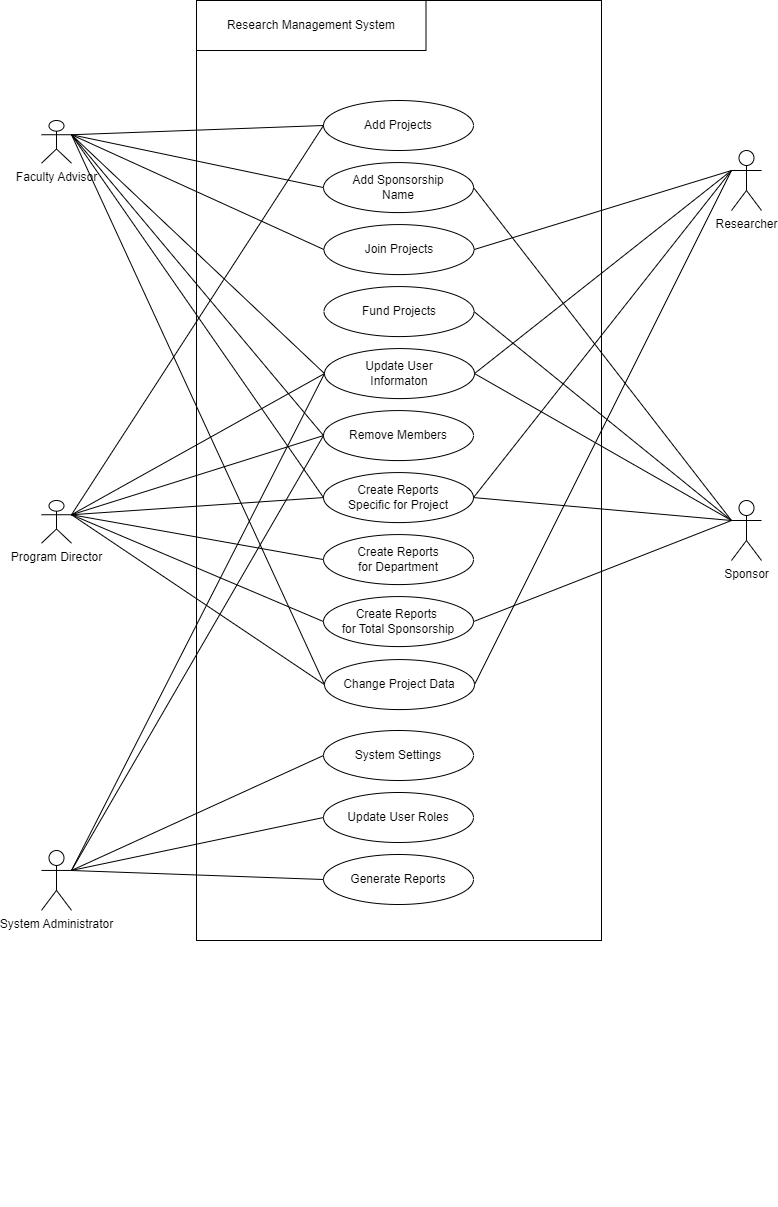

The diagram above was exported from draw.io. Its source (the exported page's mxGraphModel, read from the mxfile embedded in the PNG):
<mxGraphModel dx="2314" dy="1196" grid="1" gridSize="10" guides="1" tooltips="1" connect="1" arrows="1" fold="1" page="1" pageScale="1" pageWidth="850" pageHeight="1100" math="0" shadow="0">
  <root>
    <mxCell id="0" />
    <mxCell id="1" parent="0" />
    <mxCell id="Pm5u3H1z8by2jEkY2p9G-5" value="" style="group" parent="1" vertex="1" connectable="0">
      <mxGeometry x="275" width="405" height="1100" as="geometry" />
    </mxCell>
    <mxCell id="Pm5u3H1z8by2jEkY2p9G-2" value="" style="rounded=0;whiteSpace=wrap;html=1;" parent="Pm5u3H1z8by2jEkY2p9G-5" vertex="1">
      <mxGeometry width="405" height="940" as="geometry" />
    </mxCell>
    <mxCell id="Pm5u3H1z8by2jEkY2p9G-4" value="Research Management System" style="rounded=0;whiteSpace=wrap;html=1;" parent="Pm5u3H1z8by2jEkY2p9G-5" vertex="1">
      <mxGeometry width="229.5" height="50" as="geometry" />
    </mxCell>
    <mxCell id="2xes0_FK-Emr16ivV42R-11" style="edgeStyle=orthogonalEdgeStyle;rounded=0;orthogonalLoop=1;jettySize=auto;html=1;exitX=0.5;exitY=1;exitDx=0;exitDy=0;" parent="Pm5u3H1z8by2jEkY2p9G-5" edge="1">
      <mxGeometry relative="1" as="geometry">
        <mxPoint x="201.25" y="738.6990476190475" as="sourcePoint" />
        <mxPoint x="201.25" y="738.6990476190475" as="targetPoint" />
      </mxGeometry>
    </mxCell>
    <mxCell id="2xes0_FK-Emr16ivV42R-17" value="Add Projects" style="ellipse;whiteSpace=wrap;html=1;" parent="Pm5u3H1z8by2jEkY2p9G-5" vertex="1">
      <mxGeometry x="127" y="99.9989189189189" width="150" height="50" as="geometry" />
    </mxCell>
    <mxCell id="2xes0_FK-Emr16ivV42R-21" value="Add Sponsorship&lt;div&gt;Name&lt;/div&gt;" style="ellipse;whiteSpace=wrap;html=1;" parent="Pm5u3H1z8by2jEkY2p9G-5" vertex="1">
      <mxGeometry x="127.00000000000001" y="162.07999999999998" width="150" height="50" as="geometry" />
    </mxCell>
    <mxCell id="2xes0_FK-Emr16ivV42R-22" value="Join Projects" style="ellipse;whiteSpace=wrap;html=1;" parent="Pm5u3H1z8by2jEkY2p9G-5" vertex="1">
      <mxGeometry x="127.50000000000001" y="224.07999999999998" width="150" height="50" as="geometry" />
    </mxCell>
    <mxCell id="2xes0_FK-Emr16ivV42R-23" value="Fund Projects" style="ellipse;whiteSpace=wrap;html=1;" parent="Pm5u3H1z8by2jEkY2p9G-5" vertex="1">
      <mxGeometry x="127.50000000000001" y="286.08" width="150" height="50" as="geometry" />
    </mxCell>
    <mxCell id="2xes0_FK-Emr16ivV42R-24" value="Update User&lt;div&gt;Informaton&lt;/div&gt;" style="ellipse;whiteSpace=wrap;html=1;" parent="Pm5u3H1z8by2jEkY2p9G-5" vertex="1">
      <mxGeometry x="128" y="348.08" width="150" height="50" as="geometry" />
    </mxCell>
    <mxCell id="2xes0_FK-Emr16ivV42R-25" value="Remove Members" style="ellipse;whiteSpace=wrap;html=1;" parent="Pm5u3H1z8by2jEkY2p9G-5" vertex="1">
      <mxGeometry x="127" y="410.08" width="150" height="50" as="geometry" />
    </mxCell>
    <mxCell id="2xes0_FK-Emr16ivV42R-26" value="Create Reports&lt;div&gt;Specific for Project&lt;/div&gt;" style="ellipse;whiteSpace=wrap;html=1;" parent="Pm5u3H1z8by2jEkY2p9G-5" vertex="1">
      <mxGeometry x="127" y="472.08" width="150" height="50" as="geometry" />
    </mxCell>
    <mxCell id="2xes0_FK-Emr16ivV42R-27" value="Create Reports&lt;div&gt;for Department&lt;/div&gt;" style="ellipse;whiteSpace=wrap;html=1;" parent="Pm5u3H1z8by2jEkY2p9G-5" vertex="1">
      <mxGeometry x="127.00000000000001" y="534.08" width="150" height="50" as="geometry" />
    </mxCell>
    <mxCell id="2xes0_FK-Emr16ivV42R-28" value="Create Reports&amp;nbsp;&lt;div&gt;for Total Sponsorship&lt;/div&gt;" style="ellipse;whiteSpace=wrap;html=1;" parent="Pm5u3H1z8by2jEkY2p9G-5" vertex="1">
      <mxGeometry x="127.00000000000001" y="596.08" width="150" height="50" as="geometry" />
    </mxCell>
    <mxCell id="2xes0_FK-Emr16ivV42R-30" style="edgeStyle=orthogonalEdgeStyle;rounded=0;orthogonalLoop=1;jettySize=auto;html=1;exitX=0.5;exitY=1;exitDx=0;exitDy=0;" parent="Pm5u3H1z8by2jEkY2p9G-5" edge="1">
      <mxGeometry relative="1" as="geometry">
        <mxPoint x="201.25" y="873.6190476190475" as="sourcePoint" />
        <mxPoint x="201.25" y="873.6190476190475" as="targetPoint" />
      </mxGeometry>
    </mxCell>
    <mxCell id="2xes0_FK-Emr16ivV42R-31" value="Change Project Data" style="ellipse;whiteSpace=wrap;html=1;" parent="Pm5u3H1z8by2jEkY2p9G-5" vertex="1">
      <mxGeometry x="128" y="659.08" width="150" height="50" as="geometry" />
    </mxCell>
    <mxCell id="2xes0_FK-Emr16ivV42R-34" value="System Settings" style="ellipse;whiteSpace=wrap;html=1;" parent="Pm5u3H1z8by2jEkY2p9G-5" vertex="1">
      <mxGeometry x="127" y="730" width="150" height="50" as="geometry" />
    </mxCell>
    <mxCell id="2xes0_FK-Emr16ivV42R-35" style="edgeStyle=orthogonalEdgeStyle;rounded=0;orthogonalLoop=1;jettySize=auto;html=1;exitX=0.5;exitY=1;exitDx=0;exitDy=0;" parent="Pm5u3H1z8by2jEkY2p9G-5" edge="1">
      <mxGeometry relative="1" as="geometry">
        <mxPoint x="200.25" y="813.6190476190475" as="sourcePoint" />
        <mxPoint x="200.25" y="813.6190476190475" as="targetPoint" />
      </mxGeometry>
    </mxCell>
    <mxCell id="2xes0_FK-Emr16ivV42R-36" style="edgeStyle=orthogonalEdgeStyle;rounded=0;orthogonalLoop=1;jettySize=auto;html=1;exitX=0.5;exitY=1;exitDx=0;exitDy=0;" parent="Pm5u3H1z8by2jEkY2p9G-5" edge="1">
      <mxGeometry relative="1" as="geometry">
        <mxPoint x="196.75" y="1197.6190476190475" as="sourcePoint" />
        <mxPoint x="196.75" y="1197.6190476190475" as="targetPoint" />
      </mxGeometry>
    </mxCell>
    <mxCell id="2xes0_FK-Emr16ivV42R-37" value="Update User Roles" style="ellipse;whiteSpace=wrap;html=1;" parent="Pm5u3H1z8by2jEkY2p9G-5" vertex="1">
      <mxGeometry x="127" y="792" width="150" height="50" as="geometry" />
    </mxCell>
    <mxCell id="2xes0_FK-Emr16ivV42R-38" value="Generate Reports" style="ellipse;whiteSpace=wrap;html=1;" parent="Pm5u3H1z8by2jEkY2p9G-5" vertex="1">
      <mxGeometry x="127" y="854" width="150" height="50" as="geometry" />
    </mxCell>
    <mxCell id="Pm5u3H1z8by2jEkY2p9G-1" value="Researcher" style="shape=umlActor;verticalLabelPosition=bottom;verticalAlign=top;html=1;outlineConnect=0;" parent="1" vertex="1">
      <mxGeometry x="810" y="150" width="30" height="60" as="geometry" />
    </mxCell>
    <mxCell id="2xes0_FK-Emr16ivV42R-2" value="Faculty Advisor&lt;br&gt;&lt;div&gt;&lt;br&gt;&lt;/div&gt;" style="shape=umlActor;verticalLabelPosition=bottom;verticalAlign=top;html=1;outlineConnect=0;" parent="1" vertex="1">
      <mxGeometry x="120" y="120.00423728813564" width="30" height="42.71186440677966" as="geometry" />
    </mxCell>
    <mxCell id="2xes0_FK-Emr16ivV42R-5" value="System Administrator" style="shape=umlActor;verticalLabelPosition=bottom;verticalAlign=top;html=1;outlineConnect=0;" parent="1" vertex="1">
      <mxGeometry x="120" y="850" width="30" height="59.83" as="geometry" />
    </mxCell>
    <mxCell id="XsYN3WBrvLkg4Awm20ru-3" value="&lt;div&gt;Program Director&lt;/div&gt;" style="shape=umlActor;verticalLabelPosition=bottom;verticalAlign=top;html=1;outlineConnect=0;" vertex="1" parent="1">
      <mxGeometry x="120" y="500.00423728813564" width="30" height="42.71186440677966" as="geometry" />
    </mxCell>
    <mxCell id="XsYN3WBrvLkg4Awm20ru-4" value="" style="endArrow=none;html=1;rounded=0;exitX=1;exitY=0.3333333333333333;exitDx=0;exitDy=0;exitPerimeter=0;entryX=0;entryY=0.5;entryDx=0;entryDy=0;" edge="1" parent="1" source="2xes0_FK-Emr16ivV42R-2" target="2xes0_FK-Emr16ivV42R-17">
      <mxGeometry width="50" height="50" relative="1" as="geometry">
        <mxPoint x="190" y="140" as="sourcePoint" />
        <mxPoint x="240" y="90" as="targetPoint" />
      </mxGeometry>
    </mxCell>
    <mxCell id="XsYN3WBrvLkg4Awm20ru-5" value="" style="endArrow=none;html=1;rounded=0;exitX=1;exitY=0.3333333333333333;exitDx=0;exitDy=0;exitPerimeter=0;entryX=0;entryY=0.5;entryDx=0;entryDy=0;" edge="1" parent="1" source="2xes0_FK-Emr16ivV42R-2" target="2xes0_FK-Emr16ivV42R-21">
      <mxGeometry width="50" height="50" relative="1" as="geometry">
        <mxPoint x="160" y="144" as="sourcePoint" />
        <mxPoint x="412" y="135" as="targetPoint" />
      </mxGeometry>
    </mxCell>
    <mxCell id="XsYN3WBrvLkg4Awm20ru-6" value="Sponsor" style="shape=umlActor;verticalLabelPosition=bottom;verticalAlign=top;html=1;outlineConnect=0;" vertex="1" parent="1">
      <mxGeometry x="810" y="500" width="30" height="60" as="geometry" />
    </mxCell>
    <mxCell id="XsYN3WBrvLkg4Awm20ru-7" value="" style="endArrow=none;html=1;rounded=0;exitX=1;exitY=0.3333333333333333;exitDx=0;exitDy=0;exitPerimeter=0;entryX=0;entryY=0.5;entryDx=0;entryDy=0;" edge="1" parent="1" source="2xes0_FK-Emr16ivV42R-2" target="2xes0_FK-Emr16ivV42R-22">
      <mxGeometry width="50" height="50" relative="1" as="geometry">
        <mxPoint x="160" y="144" as="sourcePoint" />
        <mxPoint x="412" y="197" as="targetPoint" />
      </mxGeometry>
    </mxCell>
    <mxCell id="XsYN3WBrvLkg4Awm20ru-8" value="" style="endArrow=none;html=1;rounded=0;exitX=0;exitY=0.3333333333333333;exitDx=0;exitDy=0;exitPerimeter=0;entryX=1;entryY=0.5;entryDx=0;entryDy=0;" edge="1" parent="1" source="Pm5u3H1z8by2jEkY2p9G-1" target="2xes0_FK-Emr16ivV42R-22">
      <mxGeometry width="50" height="50" relative="1" as="geometry">
        <mxPoint x="160" y="144" as="sourcePoint" />
        <mxPoint x="413" y="259" as="targetPoint" />
      </mxGeometry>
    </mxCell>
    <mxCell id="XsYN3WBrvLkg4Awm20ru-9" value="" style="endArrow=none;html=1;rounded=0;exitX=0;exitY=0.3333333333333333;exitDx=0;exitDy=0;exitPerimeter=0;entryX=1;entryY=0.5;entryDx=0;entryDy=0;" edge="1" parent="1" source="XsYN3WBrvLkg4Awm20ru-6" target="2xes0_FK-Emr16ivV42R-23">
      <mxGeometry width="50" height="50" relative="1" as="geometry">
        <mxPoint x="820" y="180" as="sourcePoint" />
        <mxPoint x="563" y="259" as="targetPoint" />
      </mxGeometry>
    </mxCell>
    <mxCell id="XsYN3WBrvLkg4Awm20ru-10" value="" style="endArrow=none;html=1;rounded=0;exitX=1;exitY=0.5;exitDx=0;exitDy=0;entryX=0;entryY=0.3333333333333333;entryDx=0;entryDy=0;entryPerimeter=0;" edge="1" parent="1" source="2xes0_FK-Emr16ivV42R-24" target="Pm5u3H1z8by2jEkY2p9G-1">
      <mxGeometry width="50" height="50" relative="1" as="geometry">
        <mxPoint x="820" y="520" as="sourcePoint" />
        <mxPoint x="563" y="321" as="targetPoint" />
      </mxGeometry>
    </mxCell>
    <mxCell id="XsYN3WBrvLkg4Awm20ru-11" value="" style="endArrow=none;html=1;rounded=0;exitX=0;exitY=0.5;exitDx=0;exitDy=0;entryX=1;entryY=0.3333333333333333;entryDx=0;entryDy=0;entryPerimeter=0;" edge="1" parent="1" source="2xes0_FK-Emr16ivV42R-24" target="2xes0_FK-Emr16ivV42R-2">
      <mxGeometry width="50" height="50" relative="1" as="geometry">
        <mxPoint x="563" y="383" as="sourcePoint" />
        <mxPoint x="820" y="180" as="targetPoint" />
      </mxGeometry>
    </mxCell>
    <mxCell id="XsYN3WBrvLkg4Awm20ru-12" value="" style="endArrow=none;html=1;rounded=0;exitX=0;exitY=0.5;exitDx=0;exitDy=0;entryX=1;entryY=0.3333333333333333;entryDx=0;entryDy=0;entryPerimeter=0;" edge="1" parent="1" source="2xes0_FK-Emr16ivV42R-25" target="2xes0_FK-Emr16ivV42R-2">
      <mxGeometry width="50" height="50" relative="1" as="geometry">
        <mxPoint x="413" y="383" as="sourcePoint" />
        <mxPoint x="160" y="240" as="targetPoint" />
      </mxGeometry>
    </mxCell>
    <mxCell id="XsYN3WBrvLkg4Awm20ru-13" value="" style="endArrow=none;html=1;rounded=0;entryX=1;entryY=0.3333333333333333;entryDx=0;entryDy=0;entryPerimeter=0;exitX=0;exitY=0.5;exitDx=0;exitDy=0;" edge="1" parent="1" source="2xes0_FK-Emr16ivV42R-26" target="XsYN3WBrvLkg4Awm20ru-3">
      <mxGeometry width="50" height="50" relative="1" as="geometry">
        <mxPoint x="235" y="456.1889763779527" as="sourcePoint" />
        <mxPoint x="120" y="320" as="targetPoint" />
      </mxGeometry>
    </mxCell>
    <mxCell id="XsYN3WBrvLkg4Awm20ru-14" value="" style="endArrow=none;html=1;rounded=0;exitX=0;exitY=0.5;exitDx=0;exitDy=0;entryX=1;entryY=0.3333333333333333;entryDx=0;entryDy=0;entryPerimeter=0;" edge="1" parent="1" source="2xes0_FK-Emr16ivV42R-26" target="2xes0_FK-Emr16ivV42R-2">
      <mxGeometry width="50" height="50" relative="1" as="geometry">
        <mxPoint x="412" y="507" as="sourcePoint" />
        <mxPoint x="130" y="280" as="targetPoint" />
      </mxGeometry>
    </mxCell>
    <mxCell id="XsYN3WBrvLkg4Awm20ru-15" value="" style="endArrow=none;html=1;rounded=0;exitX=0;exitY=0.5;exitDx=0;exitDy=0;entryX=1;entryY=0.3333333333333333;entryDx=0;entryDy=0;entryPerimeter=0;" edge="1" parent="1" source="2xes0_FK-Emr16ivV42R-27" target="XsYN3WBrvLkg4Awm20ru-3">
      <mxGeometry width="50" height="50" relative="1" as="geometry">
        <mxPoint x="412" y="507" as="sourcePoint" />
        <mxPoint x="160" y="140" as="targetPoint" />
      </mxGeometry>
    </mxCell>
    <mxCell id="XsYN3WBrvLkg4Awm20ru-16" value="" style="endArrow=none;html=1;rounded=0;entryX=1;entryY=0.5;entryDx=0;entryDy=0;exitX=0;exitY=0.3333333333333333;exitDx=0;exitDy=0;exitPerimeter=0;" edge="1" parent="1" source="XsYN3WBrvLkg4Awm20ru-6" target="2xes0_FK-Emr16ivV42R-28">
      <mxGeometry width="50" height="50" relative="1" as="geometry">
        <mxPoint x="760" y="580" as="sourcePoint" />
        <mxPoint x="563" y="321" as="targetPoint" />
      </mxGeometry>
    </mxCell>
    <mxCell id="XsYN3WBrvLkg4Awm20ru-17" value="" style="endArrow=none;html=1;rounded=0;entryX=1;entryY=0.5;entryDx=0;entryDy=0;exitX=0;exitY=0.3333333333333333;exitDx=0;exitDy=0;exitPerimeter=0;" edge="1" parent="1" source="XsYN3WBrvLkg4Awm20ru-6" target="2xes0_FK-Emr16ivV42R-26">
      <mxGeometry width="50" height="50" relative="1" as="geometry">
        <mxPoint x="810" y="510" as="sourcePoint" />
        <mxPoint x="562" y="631" as="targetPoint" />
      </mxGeometry>
    </mxCell>
    <mxCell id="XsYN3WBrvLkg4Awm20ru-18" value="" style="endArrow=none;html=1;rounded=0;entryX=1;entryY=0.5;entryDx=0;entryDy=0;exitX=0;exitY=0.3333333333333333;exitDx=0;exitDy=0;exitPerimeter=0;" edge="1" parent="1" source="XsYN3WBrvLkg4Awm20ru-6" target="2xes0_FK-Emr16ivV42R-24">
      <mxGeometry width="50" height="50" relative="1" as="geometry">
        <mxPoint x="810" y="510" as="sourcePoint" />
        <mxPoint x="563" y="321" as="targetPoint" />
      </mxGeometry>
    </mxCell>
    <mxCell id="XsYN3WBrvLkg4Awm20ru-19" value="" style="endArrow=none;html=1;rounded=0;entryX=0;entryY=0.5;entryDx=0;entryDy=0;exitX=1;exitY=0.3333333333333333;exitDx=0;exitDy=0;exitPerimeter=0;" edge="1" parent="1" source="XsYN3WBrvLkg4Awm20ru-3" target="2xes0_FK-Emr16ivV42R-24">
      <mxGeometry width="50" height="50" relative="1" as="geometry">
        <mxPoint x="820" y="520" as="sourcePoint" />
        <mxPoint x="563" y="383" as="targetPoint" />
      </mxGeometry>
    </mxCell>
    <mxCell id="XsYN3WBrvLkg4Awm20ru-20" value="" style="endArrow=none;html=1;rounded=0;exitX=0;exitY=0.5;exitDx=0;exitDy=0;entryX=1;entryY=0.3333333333333333;entryDx=0;entryDy=0;entryPerimeter=0;" edge="1" parent="1" source="2xes0_FK-Emr16ivV42R-25" target="XsYN3WBrvLkg4Awm20ru-3">
      <mxGeometry width="50" height="50" relative="1" as="geometry">
        <mxPoint x="412" y="569" as="sourcePoint" />
        <mxPoint x="160" y="510" as="targetPoint" />
      </mxGeometry>
    </mxCell>
    <mxCell id="XsYN3WBrvLkg4Awm20ru-21" value="" style="endArrow=none;html=1;rounded=0;exitX=0;exitY=0.5;exitDx=0;exitDy=0;entryX=1;entryY=0.3333333333333333;entryDx=0;entryDy=0;entryPerimeter=0;" edge="1" parent="1" source="2xes0_FK-Emr16ivV42R-25" target="2xes0_FK-Emr16ivV42R-5">
      <mxGeometry width="50" height="50" relative="1" as="geometry">
        <mxPoint x="412" y="445" as="sourcePoint" />
        <mxPoint x="160" y="524" as="targetPoint" />
      </mxGeometry>
    </mxCell>
    <mxCell id="XsYN3WBrvLkg4Awm20ru-22" value="" style="endArrow=none;html=1;rounded=0;exitX=0;exitY=0.5;exitDx=0;exitDy=0;entryX=1;entryY=0.3333333333333333;entryDx=0;entryDy=0;entryPerimeter=0;" edge="1" parent="1" source="2xes0_FK-Emr16ivV42R-24" target="2xes0_FK-Emr16ivV42R-5">
      <mxGeometry width="50" height="50" relative="1" as="geometry">
        <mxPoint x="412" y="445" as="sourcePoint" />
        <mxPoint x="160" y="880" as="targetPoint" />
      </mxGeometry>
    </mxCell>
    <mxCell id="XsYN3WBrvLkg4Awm20ru-23" value="" style="endArrow=none;html=1;rounded=0;exitX=0;exitY=0.5;exitDx=0;exitDy=0;entryX=1;entryY=0.3333333333333333;entryDx=0;entryDy=0;entryPerimeter=0;" edge="1" parent="1" source="2xes0_FK-Emr16ivV42R-34" target="2xes0_FK-Emr16ivV42R-5">
      <mxGeometry width="50" height="50" relative="1" as="geometry">
        <mxPoint x="413" y="383" as="sourcePoint" />
        <mxPoint x="160" y="880" as="targetPoint" />
      </mxGeometry>
    </mxCell>
    <mxCell id="XsYN3WBrvLkg4Awm20ru-24" value="" style="endArrow=none;html=1;rounded=0;exitX=0;exitY=0.5;exitDx=0;exitDy=0;entryX=1;entryY=0.3333333333333333;entryDx=0;entryDy=0;entryPerimeter=0;" edge="1" parent="1" source="2xes0_FK-Emr16ivV42R-37" target="2xes0_FK-Emr16ivV42R-5">
      <mxGeometry width="50" height="50" relative="1" as="geometry">
        <mxPoint x="413" y="880" as="sourcePoint" />
        <mxPoint x="160" y="880" as="targetPoint" />
      </mxGeometry>
    </mxCell>
    <mxCell id="XsYN3WBrvLkg4Awm20ru-25" value="" style="endArrow=none;html=1;rounded=0;exitX=0;exitY=0.5;exitDx=0;exitDy=0;" edge="1" parent="1" source="2xes0_FK-Emr16ivV42R-38">
      <mxGeometry width="50" height="50" relative="1" as="geometry">
        <mxPoint x="413" y="942" as="sourcePoint" />
        <mxPoint x="150" y="870" as="targetPoint" />
      </mxGeometry>
    </mxCell>
    <mxCell id="XsYN3WBrvLkg4Awm20ru-26" value="" style="endArrow=none;html=1;rounded=0;exitX=1;exitY=0.5;exitDx=0;exitDy=0;" edge="1" parent="1" source="2xes0_FK-Emr16ivV42R-26">
      <mxGeometry width="50" height="50" relative="1" as="geometry">
        <mxPoint x="563" y="383" as="sourcePoint" />
        <mxPoint x="810" y="170" as="targetPoint" />
      </mxGeometry>
    </mxCell>
    <mxCell id="XsYN3WBrvLkg4Awm20ru-27" value="" style="endArrow=none;html=1;rounded=0;exitX=0;exitY=0.5;exitDx=0;exitDy=0;entryX=1;entryY=0.3333333333333333;entryDx=0;entryDy=0;entryPerimeter=0;" edge="1" parent="1" source="2xes0_FK-Emr16ivV42R-28" target="XsYN3WBrvLkg4Awm20ru-3">
      <mxGeometry width="50" height="50" relative="1" as="geometry">
        <mxPoint x="412" y="569" as="sourcePoint" />
        <mxPoint x="160" y="524" as="targetPoint" />
      </mxGeometry>
    </mxCell>
    <mxCell id="XsYN3WBrvLkg4Awm20ru-28" value="" style="endArrow=none;html=1;rounded=0;entryX=0;entryY=0.5;entryDx=0;entryDy=0;exitX=1;exitY=0.3333333333333333;exitDx=0;exitDy=0;exitPerimeter=0;" edge="1" parent="1" source="XsYN3WBrvLkg4Awm20ru-3" target="2xes0_FK-Emr16ivV42R-17">
      <mxGeometry width="50" height="50" relative="1" as="geometry">
        <mxPoint x="110" y="410" as="sourcePoint" />
        <mxPoint x="413" y="383" as="targetPoint" />
      </mxGeometry>
    </mxCell>
    <mxCell id="XsYN3WBrvLkg4Awm20ru-29" value="" style="endArrow=none;html=1;rounded=0;entryX=1;entryY=0.5;entryDx=0;entryDy=0;exitX=0;exitY=0.3333333333333333;exitDx=0;exitDy=0;exitPerimeter=0;" edge="1" parent="1" source="XsYN3WBrvLkg4Awm20ru-6" target="2xes0_FK-Emr16ivV42R-21">
      <mxGeometry width="50" height="50" relative="1" as="geometry">
        <mxPoint x="810" y="550" as="sourcePoint" />
        <mxPoint x="563" y="383" as="targetPoint" />
      </mxGeometry>
    </mxCell>
    <mxCell id="XsYN3WBrvLkg4Awm20ru-30" value="" style="endArrow=none;html=1;rounded=0;exitX=1;exitY=0.3333333333333333;exitDx=0;exitDy=0;exitPerimeter=0;entryX=0;entryY=0.5;entryDx=0;entryDy=0;" edge="1" parent="1" source="2xes0_FK-Emr16ivV42R-2" target="2xes0_FK-Emr16ivV42R-31">
      <mxGeometry width="50" height="50" relative="1" as="geometry">
        <mxPoint x="160" y="144" as="sourcePoint" />
        <mxPoint x="412" y="135" as="targetPoint" />
      </mxGeometry>
    </mxCell>
    <mxCell id="XsYN3WBrvLkg4Awm20ru-31" value="" style="endArrow=none;html=1;rounded=0;exitX=0;exitY=0.3333333333333333;exitDx=0;exitDy=0;exitPerimeter=0;entryX=1;entryY=0.5;entryDx=0;entryDy=0;" edge="1" parent="1" source="Pm5u3H1z8by2jEkY2p9G-1" target="2xes0_FK-Emr16ivV42R-31">
      <mxGeometry width="50" height="50" relative="1" as="geometry">
        <mxPoint x="160" y="144" as="sourcePoint" />
        <mxPoint x="413" y="694" as="targetPoint" />
      </mxGeometry>
    </mxCell>
    <mxCell id="XsYN3WBrvLkg4Awm20ru-32" value="" style="endArrow=none;html=1;rounded=0;exitX=0;exitY=0.5;exitDx=0;exitDy=0;entryX=1;entryY=0.3333333333333333;entryDx=0;entryDy=0;entryPerimeter=0;" edge="1" parent="1" source="2xes0_FK-Emr16ivV42R-31" target="XsYN3WBrvLkg4Awm20ru-3">
      <mxGeometry width="50" height="50" relative="1" as="geometry">
        <mxPoint x="820" y="180" as="sourcePoint" />
        <mxPoint x="563" y="694" as="targetPoint" />
      </mxGeometry>
    </mxCell>
  </root>
</mxGraphModel>